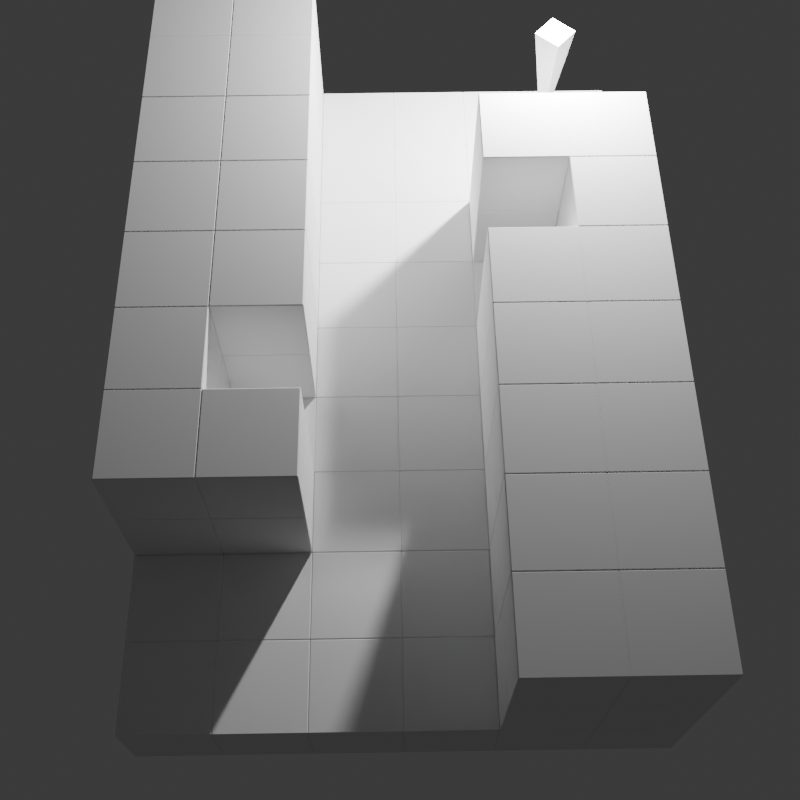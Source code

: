 # Source: sneaking_no_weapon_1.blend  (saved by Blender 4.1.24; exported with 4.5.12 LTS)
import bpy
from mathutils import Matrix  # noqa: F401  (used for matrix-valued properties, if any)

bpy.ops.wm.read_factory_settings(use_empty=True)
scene = bpy.context.scene
scene.name = 'Scene'

# ---- collections
col_collection = bpy.data.collections.new('Collection'); scene.collection.children.link(col_collection)

# ---- materials (node trees are filled in below, after node groups)
mat_clay = bpy.data.materials.new('clay')
mat_clay.alpha_threshold = 0.0
mat_clay.use_transparent_shadow = False
mat_clay.roughness = 0.5
mat_clay.line_color = (0.0, 0.0, 0.0, 1.0)

# ---- material node trees
mat_clay.use_nodes = True; mat_clay.node_tree.nodes.clear()
_N = mat_clay.node_tree.nodes; _L = mat_clay.node_tree.links
n0 = _N.new('ShaderNodeOutputMaterial'); n0.name = 'Material Output'; n0.location = (300, 300)
n1 = _N.new('ShaderNodeBsdfPrincipled'); n1.name = 'Principled BSDF'; n1.location = (10, 300)
n1.inputs[2].default_value = 1.0
n1.inputs[3].default_value = 1.45
_L.new(n1.outputs[0], n0.inputs[0])
n0.is_active_output = True

# ---- world
world_world = bpy.data.worlds.new('World'); scene.world = world_world
world_world.use_nodes = True; world_world.node_tree.nodes.clear()
_N = world_world.node_tree.nodes; _L = world_world.node_tree.links
n0 = _N.new('ShaderNodeOutputWorld'); n0.name = 'World Output'; n0.location = (300, 300)
n1 = _N.new('ShaderNodeBackground'); n1.name = 'Background'; n1.location = (10, 300)
n1.inputs[0].default_value = (0.05088, 0.05088, 0.05088, 1.0)
_L.new(n1.outputs[0], n0.inputs[0])
n0.is_active_output = True
world_world.color = (0.05088, 0.05088, 0.05088)
world_world.use_sun_shadow = False
world_world.sun_shadow_jitter_overblur = 0.0

# ---- cameras
cam_camera = bpy.data.cameras.new('Camera')
cam_camera.clip_end = 100.0
cam_camera.ortho_scale = 7.314

# ---- lights
light_light = bpy.data.lights.new('Light', 'POINT')
light_light.transmission_factor = 0.0
light_light.energy = 2500.0
light_light.shadow_soft_size = 0.1
light_light.shadow_maximum_resolution = 0.006
light_light.use_absolute_resolution = True

# ---- meshes
me_cube = bpy.data.meshes.new('Cube')
me_cube.from_pydata([(0.5, 0.5, 0.5), (0.5, 0.5, -0.5), (0.5, -0.5, 0.5), (0.5, -0.5, -0.5), (-0.5, 0.5, 0.5), (-0.5, 0.5, -0.5), (-0.5, -0.5, 0.5), (-0.5, -0.5, -0.5)], [], [(0, 4, 6, 2), (3, 2, 6, 7), (7, 6, 4, 5), (5, 1, 3, 7), (1, 0, 2, 3), (5, 4, 0, 1)])
_uv = me_cube.uv_layers.new(name='UVMap')
_uv.uv.foreach_set('vector', [0.625, 0.5, 0.875, 0.5, 0.875, 0.75, 0.625, 0.75, 0.375, 0.75, 0.625, 0.75, 0.625, 1.0, 0.375, 1.0, 0.375, 0.0, 0.625, 0.0, 0.625, 0.25, 0.375, 0.25, 0.125, 0.5, 0.375, 0.5, 0.375, 0.75, 0.125, 0.75, 0.375, 0.5, 0.625, 0.5, 0.625, 0.75, 0.375, 0.75, 0.375, 0.25, 0.625, 0.25, 0.625, 0.5, 0.375, 0.5])
me_cube.materials.append(mat_clay)
me_cube.use_mirror_vertex_groups = False
me_cube.update()
me_cube_001 = bpy.data.meshes.new('Cube.001')
me_cube_001.from_pydata([(0.5, 0.5, 0.5), (0.5, 0.5, -0.5), (0.5, -0.5, 0.5), (0.5, -0.5, -0.5), (-0.5, 0.5, 0.5), (-0.5, 0.5, -0.5), (-0.5, -0.5, 0.5), (-0.5, -0.5, -0.5)], [], [(0, 4, 6, 2), (3, 2, 6, 7), (7, 6, 4, 5), (5, 1, 3, 7), (1, 0, 2, 3), (5, 4, 0, 1)])
_uv = me_cube_001.uv_layers.new(name='UVMap')
_uv.uv.foreach_set('vector', [0.625, 0.5, 0.875, 0.5, 0.875, 0.75, 0.625, 0.75, 0.375, 0.75, 0.625, 0.75, 0.625, 1.0, 0.375, 1.0, 0.375, 0.0, 0.625, 0.0, 0.625, 0.25, 0.375, 0.25, 0.125, 0.5, 0.375, 0.5, 0.375, 0.75, 0.125, 0.75, 0.375, 0.5, 0.625, 0.5, 0.625, 0.75, 0.375, 0.75, 0.375, 0.25, 0.625, 0.25, 0.625, 0.5, 0.375, 0.5])
me_cube_001.materials.append(mat_clay)
me_cube_001.use_mirror_vertex_groups = False
me_cube_001.update()
me_cube_002 = bpy.data.meshes.new('Cube.002')
me_cube_002.from_pydata([(0.5, 0.5, 0.5), (0.5, 0.5, -0.5), (0.5, -0.5, 0.5), (0.5, -0.5, -0.5), (-0.5, 0.5, 0.5), (-0.5, 0.5, -0.5), (-0.5, -0.5, 0.5), (-0.5, -0.5, -0.5)], [], [(0, 4, 6, 2), (3, 2, 6, 7), (7, 6, 4, 5), (5, 1, 3, 7), (1, 0, 2, 3), (5, 4, 0, 1)])
_uv = me_cube_002.uv_layers.new(name='UVMap')
_uv.uv.foreach_set('vector', [0.625, 0.5, 0.875, 0.5, 0.875, 0.75, 0.625, 0.75, 0.375, 0.75, 0.625, 0.75, 0.625, 1.0, 0.375, 1.0, 0.375, 0.0, 0.625, 0.0, 0.625, 0.25, 0.375, 0.25, 0.125, 0.5, 0.375, 0.5, 0.375, 0.75, 0.125, 0.75, 0.375, 0.5, 0.625, 0.5, 0.625, 0.75, 0.375, 0.75, 0.375, 0.25, 0.625, 0.25, 0.625, 0.5, 0.375, 0.5])
me_cube_002.materials.append(mat_clay)
me_cube_002.use_mirror_vertex_groups = False
me_cube_002.update()
me_cube_003 = bpy.data.meshes.new('Cube.003')
me_cube_003.from_pydata([(0.5, 0.5, 0.5), (0.5, 0.5, -0.5), (0.5, -0.5, 0.5), (0.5, -0.5, -0.5), (-0.5, 0.5, 0.5), (-0.5, 0.5, -0.5), (-0.5, -0.5, 0.5), (-0.5, -0.5, -0.5)], [], [(0, 4, 6, 2), (3, 2, 6, 7), (7, 6, 4, 5), (5, 1, 3, 7), (1, 0, 2, 3), (5, 4, 0, 1)])
_uv = me_cube_003.uv_layers.new(name='UVMap')
_uv.uv.foreach_set('vector', [0.625, 0.5, 0.875, 0.5, 0.875, 0.75, 0.625, 0.75, 0.375, 0.75, 0.625, 0.75, 0.625, 1.0, 0.375, 1.0, 0.375, 0.0, 0.625, 0.0, 0.625, 0.25, 0.375, 0.25, 0.125, 0.5, 0.375, 0.5, 0.375, 0.75, 0.125, 0.75, 0.375, 0.5, 0.625, 0.5, 0.625, 0.75, 0.375, 0.75, 0.375, 0.25, 0.625, 0.25, 0.625, 0.5, 0.375, 0.5])
me_cube_003.materials.append(mat_clay)
me_cube_003.use_mirror_vertex_groups = False
me_cube_003.update()
me_cube_004 = bpy.data.meshes.new('Cube.004')
me_cube_004.from_pydata([(0.5, 0.5, 0.5), (0.5, 0.5, -0.5), (0.5, -0.5, 0.5), (0.5, -0.5, -0.5), (-0.5, 0.5, 0.5), (-0.5, 0.5, -0.5), (-0.5, -0.5, 0.5), (-0.5, -0.5, -0.5)], [], [(0, 4, 6, 2), (3, 2, 6, 7), (7, 6, 4, 5), (5, 1, 3, 7), (1, 0, 2, 3), (5, 4, 0, 1)])
_uv = me_cube_004.uv_layers.new(name='UVMap')
_uv.uv.foreach_set('vector', [0.625, 0.5, 0.875, 0.5, 0.875, 0.75, 0.625, 0.75, 0.375, 0.75, 0.625, 0.75, 0.625, 1.0, 0.375, 1.0, 0.375, 0.0, 0.625, 0.0, 0.625, 0.25, 0.375, 0.25, 0.125, 0.5, 0.375, 0.5, 0.375, 0.75, 0.125, 0.75, 0.375, 0.5, 0.625, 0.5, 0.625, 0.75, 0.375, 0.75, 0.375, 0.25, 0.625, 0.25, 0.625, 0.5, 0.375, 0.5])
me_cube_004.materials.append(mat_clay)
me_cube_004.use_mirror_vertex_groups = False
me_cube_004.update()
me_cube_005 = bpy.data.meshes.new('Cube.005')
me_cube_005.from_pydata([(0.5, 0.5, 0.5), (0.5, 0.5, -0.5), (0.5, -0.5, 0.5), (0.5, -0.5, -0.5), (-0.5, 0.5, 0.5), (-0.5, 0.5, -0.5), (-0.5, -0.5, 0.5), (-0.5, -0.5, -0.5)], [], [(0, 4, 6, 2), (3, 2, 6, 7), (7, 6, 4, 5), (5, 1, 3, 7), (1, 0, 2, 3), (5, 4, 0, 1)])
_uv = me_cube_005.uv_layers.new(name='UVMap')
_uv.uv.foreach_set('vector', [0.625, 0.5, 0.875, 0.5, 0.875, 0.75, 0.625, 0.75, 0.375, 0.75, 0.625, 0.75, 0.625, 1.0, 0.375, 1.0, 0.375, 0.0, 0.625, 0.0, 0.625, 0.25, 0.375, 0.25, 0.125, 0.5, 0.375, 0.5, 0.375, 0.75, 0.125, 0.75, 0.375, 0.5, 0.625, 0.5, 0.625, 0.75, 0.375, 0.75, 0.375, 0.25, 0.625, 0.25, 0.625, 0.5, 0.375, 0.5])
me_cube_005.materials.append(mat_clay)
me_cube_005.use_mirror_vertex_groups = False
me_cube_005.update()
me_cube_006 = bpy.data.meshes.new('Cube.006')
me_cube_006.from_pydata([(0.5, 0.5, 0.5), (0.5, 0.5, -0.5), (0.5, -0.5, 0.5), (0.5, -0.5, -0.5), (-0.5, 0.5, 0.5), (-0.5, 0.5, -0.5), (-0.5, -0.5, 0.5), (-0.5, -0.5, -0.5)], [], [(0, 4, 6, 2), (3, 2, 6, 7), (7, 6, 4, 5), (5, 1, 3, 7), (1, 0, 2, 3), (5, 4, 0, 1)])
_uv = me_cube_006.uv_layers.new(name='UVMap')
_uv.uv.foreach_set('vector', [0.625, 0.5, 0.875, 0.5, 0.875, 0.75, 0.625, 0.75, 0.375, 0.75, 0.625, 0.75, 0.625, 1.0, 0.375, 1.0, 0.375, 0.0, 0.625, 0.0, 0.625, 0.25, 0.375, 0.25, 0.125, 0.5, 0.375, 0.5, 0.375, 0.75, 0.125, 0.75, 0.375, 0.5, 0.625, 0.5, 0.625, 0.75, 0.375, 0.75, 0.375, 0.25, 0.625, 0.25, 0.625, 0.5, 0.375, 0.5])
me_cube_006.materials.append(mat_clay)
me_cube_006.use_mirror_vertex_groups = False
me_cube_006.update()
me_cone = bpy.data.meshes.new('Cone')
me_cone.from_pydata([(1.222e-07, 0.125, 0.375), (-0.125, 0.0, 0.375), (1.222e-07, -0.125, 0.375), (0.125, 0.0, 0.375), (-1.222e-07, 0.0, -0.375)], [], [(0, 4, 1), (1, 4, 2), (0, 1, 2, 3), (2, 4, 3), (3, 4, 0)])
_uv = me_cone.uv_layers.new(name='UVMap')
_uv.uv.foreach_set('vector', [0.25, 0.49, 0.25, 0.25, 0.49, 0.25, 0.49, 0.25, 0.25, 0.25, 0.25, 0.01, 0.75, 0.49, 0.99, 0.25, 0.75, 0.01, 0.51, 0.25, 0.25, 0.01, 0.25, 0.25, 0.01, 0.25, 0.01, 0.25, 0.25, 0.25, 0.25, 0.49])
me_cone.update()

# ---- objects
ob_cube = bpy.data.objects.new('Cube', me_cube)
ob_light = bpy.data.objects.new('Light', light_light)
ob_camera = bpy.data.objects.new('Camera', cam_camera)
ob_cube_001 = bpy.data.objects.new('Cube.001', me_cube_001)
ob_cube_002 = bpy.data.objects.new('Cube.002', me_cube_002)
ob_cube_003 = bpy.data.objects.new('Cube.003', me_cube_003)
ob_cube_004 = bpy.data.objects.new('Cube.004', me_cube_004)
ob_cube_005 = bpy.data.objects.new('Cube.005', me_cube_005)
ob_cube_006 = bpy.data.objects.new('Cube.006', me_cube_006)
ob_cone = bpy.data.objects.new('Cone', me_cone)

# ---- transforms, parenting, visibility, modifiers, constraints
ob_cube.location = (0.0, 0.0, 0.0)
ob_cube.rotation_euler = (0.0, -0.0, -1.571)
ob_cube.lock_rotations_4d = False
ob_cube.empty_display_type = 'ARROWS'
ob_cube.lineart.crease_threshold = 0.0
_m = ob_cube.modifiers.new('Bevel', 'BEVEL')
_m.width = 0.01
_m.width_pct = 0.01
_m = ob_cube.modifiers.new('Array', 'ARRAY')
_m.count = 9
_m = ob_cube.modifiers.new('Array.001', 'ARRAY')
_m.count = 6
_m.relative_offset_displace = (0.0, 1.0, 0.0)
ob_light.location = (4.5, -0.5, 3.5)
ob_light.rotation_euler = (0.6503, 0.05522, 1.866)
ob_light.lock_rotations_4d = False
ob_light.empty_display_type = 'ARROWS'
ob_light.color = (0.0, 0.0, 0.0, 0.0)
ob_light.lineart.crease_threshold = 0.0
ob_camera.location = (2.415, -11.11, 12.26)
ob_camera.rotation_euler = (0.5089, -2.425e-07, -0.01585)
ob_camera.lock_rotations_4d = False
ob_camera.empty_display_type = 'ARROWS'
ob_camera.color = (0.0, 0.0, 0.0, 0.0)
ob_camera.display_type = 'WIRE'
ob_camera.lineart.crease_threshold = 0.0
ob_cube_001.location = (0.0, 0.0, 1.0)
ob_cube_001.rotation_euler = (0.0, -0.0, -1.571)
ob_cube_001.lock_rotations_4d = False
ob_cube_001.empty_display_type = 'ARROWS'
ob_cube_001.lineart.crease_threshold = 0.0
_m = ob_cube_001.modifiers.new('Bevel', 'BEVEL')
_m.width = 0.01
_m.width_pct = 0.01
_m = ob_cube_001.modifiers.new('Array', 'ARRAY')
_m.count = 5
_m = ob_cube_001.modifiers.new('Array.001', 'ARRAY')
_m.relative_offset_displace = (0.0, 1.0, 0.0)
_m = ob_cube_001.modifiers.new('Array.002', 'ARRAY')
_m.relative_offset_displace = (0.0, 0.0, 1.0)
ob_cube_002.location = (4.768e-07, -5.0, 1.0)
ob_cube_002.rotation_euler = (0.0, -0.0, -1.571)
ob_cube_002.lock_rotations_4d = False
ob_cube_002.empty_display_type = 'ARROWS'
ob_cube_002.lineart.crease_threshold = 0.0
_m = ob_cube_002.modifiers.new('Bevel', 'BEVEL')
_m.width = 0.01
_m.width_pct = 0.01
_m = ob_cube_002.modifiers.new('Array', 'ARRAY')
_m = ob_cube_002.modifiers.new('Array.001', 'ARRAY')
_m.relative_offset_displace = (0.0, 0.0, 1.0)
ob_cube_003.location = (1.0, -6.0, 1.0)
ob_cube_003.lock_rotations_4d = False
ob_cube_003.empty_display_type = 'ARROWS'
ob_cube_003.lineart.crease_threshold = 0.0
_m = ob_cube_003.modifiers.new('Bevel', 'BEVEL')
_m.width = 0.01
_m.width_pct = 0.01
_m = ob_cube_003.modifiers.new('Array', 'ARRAY')
_m.relative_offset_displace = (0.0, 0.0, 1.0)
ob_cube_004.location = (5.0, -8.0, 1.0)
ob_cube_004.rotation_euler = (0.0, -0.0, 1.571)
ob_cube_004.lock_rotations_4d = False
ob_cube_004.empty_display_type = 'ARROWS'
ob_cube_004.lineart.crease_threshold = 0.0
_m = ob_cube_004.modifiers.new('Bevel', 'BEVEL')
_m.width = 0.01
_m.width_pct = 0.01
_m = ob_cube_004.modifiers.new('Array', 'ARRAY')
_m.count = 5
_m = ob_cube_004.modifiers.new('Array.001', 'ARRAY')
_m.relative_offset_displace = (0.0, 1.0, 0.0)
_m = ob_cube_004.modifiers.new('Array.002', 'ARRAY')
_m.relative_offset_displace = (0.0, 0.0, 1.0)
ob_cube_005.location = (5.0, -3.0, 1.0)
ob_cube_005.rotation_euler = (0.0, -0.0, 1.571)
ob_cube_005.lock_rotations_4d = False
ob_cube_005.empty_display_type = 'ARROWS'
ob_cube_005.lineart.crease_threshold = 0.0
_m = ob_cube_005.modifiers.new('Bevel', 'BEVEL')
_m.width = 0.01
_m.width_pct = 0.01
_m = ob_cube_005.modifiers.new('Array', 'ARRAY')
_m = ob_cube_005.modifiers.new('Array.001', 'ARRAY')
_m.relative_offset_displace = (0.0, 0.0, 1.0)
ob_cube_006.location = (4.0, -2.0, 1.0)
ob_cube_006.rotation_euler = (0.0, -0.0, 3.142)
ob_cube_006.lock_rotations_4d = False
ob_cube_006.empty_display_type = 'ARROWS'
ob_cube_006.lineart.crease_threshold = 0.0
_m = ob_cube_006.modifiers.new('Bevel', 'BEVEL')
_m.width = 0.01
_m.width_pct = 0.01
_m = ob_cube_006.modifiers.new('Array', 'ARRAY')
_m.relative_offset_displace = (0.0, 0.0, 1.0)
ob_cone.location = (4.5, -0.5, 1.625)
ob_cone.rotation_euler = (0.0, 0.0, 3.195)
ob_cone.scale = (2.0, 2.0, 2.333)

# ---- collection membership
col_collection.objects.link(ob_cube)
col_collection.objects.link(ob_light)
col_collection.objects.link(ob_camera)
col_collection.objects.link(ob_cube_001)
col_collection.objects.link(ob_cube_002)
col_collection.objects.link(ob_cube_003)
col_collection.objects.link(ob_cube_004)
col_collection.objects.link(ob_cube_005)
col_collection.objects.link(ob_cube_006)
col_collection.objects.link(ob_cone)

# ---- scene / render settings (as saved in the file)
scene.camera = ob_camera
scene.frame_start = 1; scene.frame_end = 60; scene.frame_set(31)
scene.render.engine = 'CYCLES'
scene.render.resolution_y = 1920
scene.cycles.samples = 90
scene.cycles.sampling_pattern = 'TABULATED_SOBOL'
scene.eevee.ray_tracing_options.trace_max_roughness = 0.0
bpy.context.view_layer.update()
